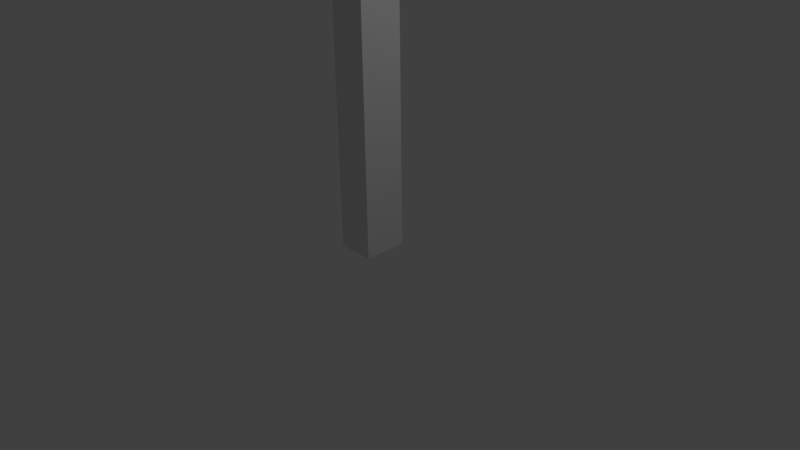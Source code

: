 # Source: hammer.blend  (saved by Blender 2.77.0; exported with 4.5.12 LTS)
import bpy
from mathutils import Matrix  # noqa: F401  (used for matrix-valued properties, if any)

bpy.ops.wm.read_factory_settings(use_empty=True)
scene = bpy.context.scene
scene.name = 'Scene'

# ---- collections
col_collection_1 = bpy.data.collections.new('Collection 1'); scene.collection.children.link(col_collection_1)

# ---- materials (node trees are filled in below, after node groups)
mat_material = bpy.data.materials.new('Material')
mat_material.alpha_threshold = 0.0
mat_material.roughness = 0.5
mat_material.line_color = (0.0, 0.0, 0.0, 1.0)

# ---- material node trees

# ---- world
world_world = bpy.data.worlds.new('World'); scene.world = world_world
world_world.color = (0.05088, 0.05088, 0.05088)
world_world.use_sun_shadow = False
world_world.sun_shadow_jitter_overblur = 0.0
world_world.cycles.sampling_method = 'MANUAL'

# ---- cameras
cam_camera = bpy.data.cameras.new('Camera')
cam_camera.clip_end = 100.0
cam_camera.lens = 35.0
cam_camera.sensor_width = 32.0
cam_camera.sensor_height = 18.0
cam_camera.ortho_scale = 7.314
cam_camera.dof.focus_distance = 0.0

# ---- lights
light_lamp = bpy.data.lights.new('Lamp', 'POINT')
light_lamp.transmission_factor = 0.0
light_lamp.cutoff_distance = 30.0
light_lamp.energy = 100.0
light_lamp.shadow_buffer_clip_start = 1.001
light_lamp.shadow_soft_size = 0.1
light_lamp.shadow_maximum_resolution = 0.006
light_lamp.use_absolute_resolution = True

# ---- meshes
me_cube_001 = bpy.data.meshes.new('Cube.001')
me_cube_001.from_pydata([(-1.0, -1.0, -1.0), (-1.0, -1.0, 1.0), (-1.0, 1.0, -1.0), (-1.0, 1.0, 1.0), (1.0, -1.0, -1.0), (1.0, -1.0, 1.0), (1.0, 1.0, -1.0), (1.0, 1.0, 1.0)], [], [(1, 3, 2, 0), (3, 7, 6, 2), (7, 5, 4, 6), (5, 1, 0, 4), (0, 2, 6, 4), (5, 7, 3, 1)])
me_cube_001.use_remesh_preserve_volume = False
me_cube_001.use_remesh_preserve_attributes = False
me_cube_001.use_mirror_vertex_groups = False
me_cube_001.update()
me_cube = bpy.data.meshes.new('Cube')
me_cube.from_pydata([(1.0, 1.0, -1.0), (1.0, -1.0, -1.0), (-1.0, -1.0, -1.0), (-1.0, 1.0, -1.0), (1.0, 1.0, 1.0), (1.0, -1.0, 1.0), (-1.0, -1.0, 1.0), (-1.0, 1.0, 1.0)], [], [(0, 1, 2, 3), (4, 7, 6, 5), (0, 4, 5, 1), (1, 5, 6, 2), (2, 6, 7, 3), (4, 0, 3, 7)])
me_cube.materials.append(mat_material)
me_cube.use_remesh_preserve_volume = False
me_cube.use_remesh_preserve_attributes = False
me_cube.use_mirror_vertex_groups = False
me_cube.update()

# ---- objects
ob_cube_001 = bpy.data.objects.new('Cube.001', me_cube_001)
ob_cube = bpy.data.objects.new('Cube', me_cube)
ob_lamp = bpy.data.objects.new('Lamp', light_lamp)
ob_camera = bpy.data.objects.new('Camera', cam_camera)

# ---- transforms, parenting, visibility, modifiers, constraints
ob_cube_001.location = (0.0333, -0.0404, 2.667)
ob_cube_001.scale = (0.243, 0.2861, 2.501)
ob_cube_001.lineart.crease_threshold = 0.0
ob_cube.location = (0.006798, 0.0, 6.115)
ob_cube.scale = (2.289, 1.0, 1.0)
ob_cube.lock_rotations_4d = False
ob_cube.empty_display_type = 'ARROWS'
ob_cube.lineart.crease_threshold = 0.0
ob_lamp.location = (4.076, 1.005, 5.904)
ob_lamp.rotation_euler = (0.6503, 0.05522, 1.866)
ob_lamp.lock_rotations_4d = False
ob_lamp.empty_display_type = 'ARROWS'
ob_lamp.color = (0.0, 0.0, 0.0, 0.0)
ob_lamp.lineart.crease_threshold = 0.0
ob_camera.location = (7.481, -6.508, 5.344)
ob_camera.rotation_euler = (1.109, 0.01082, 0.8149)
ob_camera.lock_rotations_4d = False
ob_camera.empty_display_type = 'ARROWS'
ob_camera.color = (0.0, 0.0, 0.0, 0.0)
ob_camera.display_type = 'WIRE'
ob_camera.lineart.crease_threshold = 0.0

# ---- collection membership
col_collection_1.objects.link(ob_cube_001)
col_collection_1.objects.link(ob_cube)
col_collection_1.objects.link(ob_lamp)
col_collection_1.objects.link(ob_camera)

# ---- scene / render settings (as saved in the file)
scene.camera = ob_camera
scene.frame_start = 1; scene.frame_end = 250; scene.frame_set(1)
scene.render.engine = 'CYCLES'
scene.render.resolution_percentage = 50
scene.render.dither_intensity = 0.0
scene.cycles.use_denoising = False
scene.cycles.samples = 128
scene.cycles.sampling_pattern = 'TABULATED_SOBOL'
scene.cycles.light_sampling_threshold = 0.0
scene.cycles.use_adaptive_sampling = False
scene.cycles.use_light_tree = False
scene.cycles.blur_glossy = 0.0
scene.cycles.sample_clamp_indirect = 0.0
scene.view_settings.view_transform = 'Standard'
bpy.context.view_layer.update()
